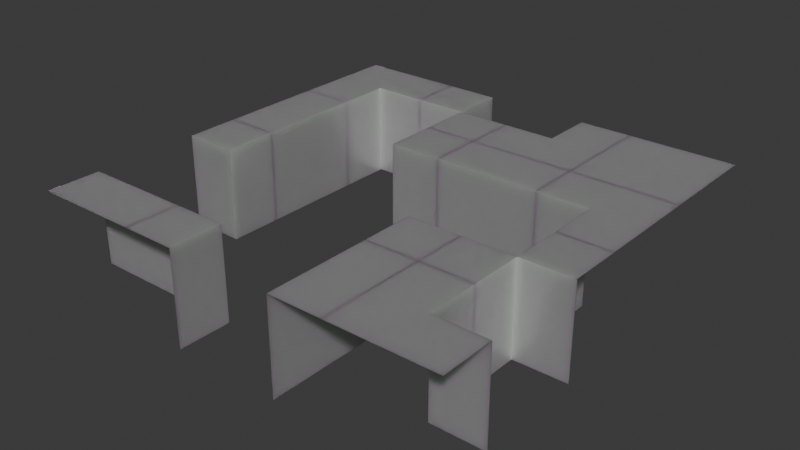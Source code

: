 # Source: tileset_template_alt_no_base.blend  (saved by Blender 4.4.32; exported with 4.5.12 LTS)
import bpy
from mathutils import Matrix  # noqa: F401  (used for matrix-valued properties, if any)

bpy.ops.wm.read_factory_settings(use_empty=True)
scene = bpy.context.scene
scene.name = 'Scene'

# ---- materials (node trees are filled in below, after node groups)
mat_tilesetmaterial1 = bpy.data.materials.new('TilesetMaterial1')

# ---- material node trees
mat_tilesetmaterial1.use_nodes = True; mat_tilesetmaterial1.node_tree.nodes.clear()
_N = mat_tilesetmaterial1.node_tree.nodes; _L = mat_tilesetmaterial1.node_tree.links
n0 = _N.new('ShaderNodeBsdfPrincipled'); n0.name = 'Principled BSDF'; n0.location = (10, 300)
n0.subsurface_method = 'BURLEY'
n0.inputs[0].default_value = (0.4119, 0.4119, 0.4119, 1.0)
n0.inputs[2].default_value = 0.2661
n0.inputs[3].default_value = 5.4
n0.inputs[4].default_value = 0.9868
n0.inputs[7].default_value = 0.5554
n0.inputs[8].default_value = 1.0
n0.inputs[9].default_value = (0.1, 0.2, 0.1)
n0.inputs[10].default_value = 1.65
n1 = _N.new('ShaderNodeOutputMaterial'); n1.name = 'Material Output'; n1.location = (300, 300)
_L.new(n0.outputs[0], n1.inputs[0])
n1.is_active_output = True

# ---- world
world_world = bpy.data.worlds.new('World'); scene.world = world_world
world_world.use_nodes = True; world_world.node_tree.nodes.clear()
_N = world_world.node_tree.nodes; _L = world_world.node_tree.links
n0 = _N.new('ShaderNodeOutputWorld'); n0.name = 'World Output'; n0.location = (300, 300)
n1 = _N.new('ShaderNodeBackground'); n1.name = 'Background'; n1.location = (10, 300)
n1.inputs[0].default_value = (0.05088, 0.05088, 0.05088, 1.0)
_L.new(n1.outputs[0], n0.inputs[0])
n0.is_active_output = True
world_world.color = (0.05088, 0.05088, 0.05088)
world_world.sun_shadow_jitter_overblur = 0.0

# ---- meshes
me_row0col0mesh = bpy.data.meshes.new('Row0Col0Mesh')
me_row0col0mesh.from_pydata([(1.0, 0.0, -1.0), (0.0, 0.0, -1.0), (1.0, 0.0, 0.75), (1.0, -1.0, 0.75), (0.0, -1.0, 0.75), (-0.5, -1.0, 0.75), (0.0, 0.0, 0.75), (-1.0, 0.0, 0.75), (-1.0, -1.0, 0.75), (-1.0, 1.0, 0.75), (0.0, 1.0, -1.0), (0.0, 1.0, 0.75)], [], [(6, 2, 0, 1), (3, 2, 6, 4), (5, 4, 6, 7), (8, 5, 7), (6, 1, 10, 11), (9, 7, 6, 11)])
_uv = me_row0col0mesh.uv_layers.new(name='UVMap')
_uv.uv.foreach_set('vector', [0.375, 0.875, 0.375, 0.9375, 0.5938, 0.9375, 0.5938, 0.875, 0.1875, 0.625, 0.1875, 0.75, 0.25, 0.75, 0.25, 0.625, 0.2812, 0.625, 0.25, 0.625, 0.25, 0.75, 0.3125, 0.75, 0.3125, 0.625, 0.2812, 0.625, 0.3125, 0.75, 0.375, 0.125, 0.5938, 0.125, 0.5938, 0.0625, 0.375, 0.0625, 0.25, 0.6875, 0.25, 0.625, 0.125, 0.625, 0.125, 0.6875])
me_row0col0mesh.materials.append(mat_tilesetmaterial1)
me_row0col0mesh.update()
me_row0col1mesh = bpy.data.meshes.new('Row0Col1Mesh')
me_row0col1mesh.from_pydata([(0.0, 0.0, 0.75), (0.0, 0.0, -1.0), (0.0, -1.0, -1.0), (0.0, -1.0, 0.75), (1.0, 0.0, 0.75), (1.0, 1.0, 0.75), (1.0, -1.0, 0.75), (0.0, 1.0, -1.0), (0.0, 1.0, 0.75), (0.75, -1.0, 0.75)], [], [(1, 2, 3, 0), (9, 6, 4, 0, 3), (1, 0, 8, 7), (8, 0, 4, 5)])
_uv = me_row0col1mesh.uv_layers.new(name='UVMap')
_uv.uv.foreach_set('vector', [0.5938, 0.75, 0.5938, 0.625, 0.375, 0.625, 0.375, 0.75, 0.3281, 0.625, 0.3125, 0.625, 0.3125, 0.75, 0.375, 0.75, 0.375, 0.625, 0.5938, 0.625, 0.375, 0.625, 0.375, 0.6875, 0.5938, 0.6875, 0.375, 0.6875, 0.375, 0.625, 0.25, 0.625, 0.25, 0.6875])
me_row0col1mesh.materials.append(mat_tilesetmaterial1)
me_row0col1mesh.update()
me_row0col2mesh = bpy.data.meshes.new('Row0Col2Mesh')
me_row0col2mesh.from_pydata([(0.0, 0.0, 0.75), (0.0, -1.0, -1.0), (0.0, 0.0, -1.0), (0.0, -1.0, 0.75), (-1.0, 0.0, -1.0), (-1.0, -1.0, 0.75), (-1.0, 0.0, 0.75)], [], [(2, 0, 3, 1), (0, 2, 4, 6), (3, 0, 6, 5)])
_uv = me_row0col2mesh.uv_layers.new(name='UVMap')
_uv.uv.foreach_set('vector', [0.5938, 0.0, 0.375, 0.0, 0.375, 0.125, 0.5938, 0.125, 0.375, 1.0, 0.5938, 1.0, 0.5938, 0.9375, 0.375, 0.9375, 0.125, 0.625, 0.125, 0.75, 0.1875, 0.75, 0.1875, 0.625])
me_row0col2mesh.materials.append(mat_tilesetmaterial1)
me_row0col2mesh.update()
me_row0col3mesh = bpy.data.meshes.new('Row0Col3Mesh')
me_row0col3mesh.from_pydata([(-1.0, 0.0, -1.0), (-1.0, -1.0, 0.75), (-1.0, 0.0, 0.75), (1.0, 0.0, -1.0), (1.0, 0.0, 0.75), (1.0, -1.0, 0.75), (0.75, -1.0, 0.75), (-1.0, -0.75, 0.75), (-1.0, -0.7576, 0.7576)], [], [(7, 8, 1), (2, 4, 3, 0), (5, 4, 2, 7, 1, 6)])
_uv = me_row0col3mesh.uv_layers.new(name='UVMap')
_uv.uv.foreach_set('vector', [0.4063, 0.5312, 0.4053, 0.5303, 0.4062, 0.5, 0.375, 0.8125, 0.375, 0.9375, 0.5938, 0.9375, 0.5937, 0.8125, 0.1875, 0.625, 0.1875, 0.75, 0.3125, 0.75, 0.3125, 0.6562, 0.3125, 0.625, 0.2031, 0.625])
me_row0col3mesh.materials.append(mat_tilesetmaterial1)
me_row0col3mesh.update()
me_row1col0mesh = bpy.data.meshes.new('Row1Col0Mesh')
me_row1col0mesh.from_pydata([(0.0, 0.0, 0.75), (0.0, 0.0, -1.0), (1.0, 0.0, -1.0), (1.0, 0.0, 0.75), (0.0, -1.0, -1.0), (0.0, -1.0, 0.75), (-1.0, -1.0, 0.75), (-1.0, 0.0, -1.0), (-1.0, 0.0, 0.75), (0.0, 1.0, -1.0), (0.0, 1.0, 0.75), (1.0, 1.0, 0.75), (1.0, 0.75, 0.75)], [], [(3, 0, 1, 2), (1, 0, 10, 9), (12, 11, 10, 0, 3), (1, 0, 5, 4), (0, 1, 7, 8), (5, 0, 8, 6)])
_uv = me_row1col0mesh.uv_layers.new(name='UVMap')
_uv.uv.foreach_set('vector', [0.375, 0.375, 0.375, 0.5, 0.5938, 0.5, 0.5938, 0.375, 0.5938, 0.5, 0.375, 0.5, 0.375, 0.5417, 0.5938, 0.5417, 0.25, 0.5312, 0.25, 0.5417, 0.375, 0.5417, 0.375, 0.5, 0.25, 0.5, 0.5938, 0.0, 0.375, 0.0, 0.375, 0.0625, 0.5938, 0.0625, 0.375, 1.0, 0.5938, 1.0, 0.5938, 0.875, 0.375, 0.875, 0.125, 0.6875, 0.125, 0.75, 0.25, 0.75, 0.25, 0.6875])
me_row1col0mesh.materials.append(mat_tilesetmaterial1)
me_row1col0mesh.update()
me_row1col1mesh = bpy.data.meshes.new('Row1Col1Mesh')
me_row1col1mesh.from_pydata([(0.0, 0.0, 0.75), (0.0, 0.0, -1.0), (1.0, 0.0, -1.0), (1.0, 0.0, 0.75), (1.0, -1.0, 0.75), (0.0, -1.0, -1.0), (0.0, -1.0, 0.75)], [], [(0, 1, 5, 6), (2, 1, 0, 3), (4, 3, 0, 6)])
_uv = me_row1col1mesh.uv_layers.new(name='UVMap')
_uv.uv.foreach_set('vector', [0.375, 0.75, 0.5938, 0.75, 0.5938, 0.6875, 0.375, 0.6875, 0.5938, 0.875, 0.5938, 0.75, 0.375, 0.75, 0.375, 0.875, 0.25, 0.6875, 0.25, 0.75, 0.375, 0.75, 0.375, 0.6875])
me_row1col1mesh.materials.append(mat_tilesetmaterial1)
me_row1col1mesh.update()
me_row1col3mesh = bpy.data.meshes.new('Row1Col3Mesh')
me_row1col3mesh.from_pydata([(0.0, 0.0, 0.75), (0.0, 0.0, -1.0), (-1.0, 0.0, -1.0), (-1.0, 0.0, 0.75), (0.0, 1.0, -1.0), (-1.0, 1.0, 0.75), (0.0, 1.0, 0.75)], [], [(6, 0, 1, 4), (1, 0, 3, 2), (5, 3, 0, 6)])
_uv = me_row1col3mesh.uv_layers.new(name='UVMap')
_uv.uv.foreach_set('vector', [0.375, 0.2083, 0.375, 0.25, 0.5938, 0.25, 0.5938, 0.2083, 0.5938, 0.25, 0.375, 0.25, 0.375, 0.375, 0.5938, 0.375, 0.25, 0.5417, 0.25, 0.5, 0.125, 0.5, 0.125, 0.5417])
me_row1col3mesh.materials.append(mat_tilesetmaterial1)
me_row1col3mesh.update()
me_row2col0mesh = bpy.data.meshes.new('Row2Col0Mesh')
me_row2col0mesh.from_pydata([(0.0, 0.0, -1.0), (1.0, 0.0, 0.75), (0.0, 0.0, 0.75), (0.0, -1.0, -1.0), (1.0, -1.0, 0.75), (0.0, -1.0, 0.75), (-1.0, 0.0, -1.0), (-1.0, 0.0, 0.75), (-1.0, 1.0, 0.75), (1.0, 1.0, 0.75), (0.0, 1.0, 0.75), (1.0, 0.75, 0.75)], [], [(0, 2, 7, 6), (11, 9, 10, 2, 1), (2, 10, 8, 7), (2, 0, 3, 5), (4, 1, 2, 5)])
_uv = me_row2col0mesh.uv_layers.new(name='UVMap')
_uv.uv.foreach_set('vector', [0.5937, 0.3333, 0.375, 0.3333, 0.375, 0.375, 0.5938, 0.375, 0.1667, 0.5938, 0.1667, 0.625, 0.2083, 0.625, 0.2083, 0.5, 0.1667, 0.5, 0.2083, 0.5, 0.2083, 0.625, 0.25, 0.625, 0.25, 0.5, 0.375, 0.5833, 0.5937, 0.5833, 0.5938, 0.5417, 0.375, 0.5417, 0.25, 0.5417, 0.25, 0.5833, 0.375, 0.5833, 0.375, 0.5417])
me_row2col0mesh.materials.append(mat_tilesetmaterial1)
me_row2col0mesh.update()
me_row2col1mesh = bpy.data.meshes.new('Row2Col1Mesh')
me_row2col1mesh.from_pydata([(0.0, 0.0, 0.75), (0.0, 0.0, -1.0), (1.0, 1.0, 0.75), (1.0, 0.0, -1.0), (1.0, 0.0, 0.75), (-1.0, 0.0, -1.0), (-1.0, 0.0, 0.75), (-1.0, 1.0, 0.75), (0.0, 1.0, 0.75)], [], [(5, 1, 0, 6), (0, 1, 3, 4), (7, 6, 0, 8), (8, 0, 4, 2)])
_uv = me_row2col1mesh.uv_layers.new(name='UVMap')
_uv.uv.foreach_set('vector', [0.5938, 0.4583, 0.5938, 0.4167, 0.375, 0.4167, 0.375, 0.4583, 0.375, 0.4167, 0.5938, 0.4167, 0.5938, 0.375, 0.375, 0.375, 0.3333, 0.625, 0.3333, 0.5, 0.2917, 0.5, 0.2917, 0.625, 0.2917, 0.625, 0.2917, 0.5, 0.25, 0.5, 0.25, 0.625])
me_row2col1mesh.materials.append(mat_tilesetmaterial1)
me_row2col1mesh.update()
me_row2col2mesh = bpy.data.meshes.new('Row2Col2Mesh')
me_row2col2mesh.from_pydata([(0.0, 0.0, 0.75), (0.0, 0.0, -1.0), (1.0, 1.0, 0.75), (1.0, 0.0, -1.0), (1.0, 0.0, 0.75), (0.0, 1.0, -1.0), (0.0, 1.0, 0.75)], [], [(4, 0, 1, 3), (5, 1, 0, 6), (6, 0, 4, 2)])
_uv = me_row2col2mesh.uv_layers.new(name='UVMap')
_uv.uv.foreach_set('vector', [0.375, 0.4583, 0.375, 0.5, 0.5938, 0.5, 0.5938, 0.4583, 0.5938, 0.625, 0.5938, 0.5, 0.375, 0.5, 0.375, 0.625, 0.375, 0.625, 0.375, 0.5, 0.3333, 0.5, 0.3333, 0.625])
me_row2col2mesh.materials.append(mat_tilesetmaterial1)
me_row2col2mesh.update()
me_row2col3mesh = bpy.data.meshes.new('Row2Col3Mesh')
me_row2col3mesh.from_pydata([(0.0, -1.0, -1.0), (0.0, -1.0, 0.75), (-1.0, -1.0, 0.75), (0.0, 1.0, -1.0), (-1.0, 1.0, 0.75), (0.0, 1.0, 0.75), (-1.0, -0.75, 0.75)], [], [(3, 5, 1, 0), (6, 2, 1, 5, 4)])
_uv = me_row2col3mesh.uv_layers.new(name='UVMap')
_uv.uv.foreach_set('vector', [0.5937, 0.125, 0.375, 0.125, 0.375, 0.2083, 0.5938, 0.2083, 0.25, 0.5521, 0.25, 0.5417, 0.125, 0.5417, 0.125, 0.625, 0.25, 0.625])
me_row2col3mesh.materials.append(mat_tilesetmaterial1)
me_row2col3mesh.update()
me_row3col0mesh = bpy.data.meshes.new('Row3Col0Mesh')
me_row3col0mesh.from_pydata([(0.0, 1.0, 0.75), (1.0, 1.0, 0.75), (1.0, 0.0, 0.75), (0.0, 0.0, 0.75), (1.0, -1.0, 0.75), (0.0, -1.0, 0.75), (-1.0, -1.0, 0.75), (-1.0, 1.0, 0.75), (-1.0, 0.0, 0.75), (-0.75, 1.0, 0.75)], [], [(4, 2, 3, 5), (6, 5, 3, 8), (1, 0, 3, 2), (7, 8, 3, 0, 9)])
_uv = me_row3col0mesh.uv_layers.new(name='UVMap')
_uv.uv.foreach_set('vector', [0.1667, 0.625, 0.1667, 0.75, 0.2083, 0.75, 0.2083, 0.625, 0.25, 0.625, 0.2083, 0.625, 0.2083, 0.75, 0.25, 0.75, 0.25, 0.7083, 0.375, 0.7083, 0.375, 0.6667, 0.25, 0.6667, 0.3125, 0.6875, 0.3125, 0.625, 0.25, 0.625, 0.25, 0.6875, 0.2969, 0.6875])
me_row3col0mesh.materials.append(mat_tilesetmaterial1)
me_row3col0mesh.update()
me_row3col1mesh = bpy.data.meshes.new('Row3Col1Mesh')
me_row3col1mesh.from_pydata([(0.0, 1.0, -1.0), (0.0, 0.0, -1.0), (0.0, 1.0, 0.75), (0.0, 0.0, 0.75), (1.0, 1.0, 0.75), (1.0, 0.0, 0.75), (1.0, -1.0, 0.75), (0.0, -1.0, 0.75), (-1.0, -1.0, 0.75), (-1.0, 0.0, -1.0), (-1.0, 0.0, 0.75)], [], [(3, 1, 9, 10), (7, 3, 10, 8), (6, 5, 3, 7), (3, 2, 0, 1), (2, 3, 5, 4)])
_uv = me_row3col1mesh.uv_layers.new(name='UVMap')
_uv.uv.foreach_set('vector', [0.375, 0.8333, 0.5937, 0.8333, 0.5938, 0.7917, 0.375, 0.7917, 0.2917, 0.625, 0.2917, 0.75, 0.3333, 0.75, 0.3333, 0.625, 0.25, 0.625, 0.25, 0.75, 0.2917, 0.75, 0.2917, 0.625, 0.375, 0.625, 0.375, 0.6875, 0.5938, 0.6875, 0.5938, 0.625, 0.375, 0.6875, 0.375, 0.625, 0.3125, 0.625, 0.3125, 0.6875])
me_row3col1mesh.materials.append(mat_tilesetmaterial1)
me_row3col1mesh.update()
me_row3col2mesh = bpy.data.meshes.new('Row3Col2Mesh')
me_row3col2mesh.from_pydata([(0.0, 0.0, 0.75), (0.0, 0.0, -1.0), (0.0, 1.0, -1.0), (0.0, 1.0, 0.75), (1.0, 0.0, -1.0), (1.0, 0.0, 0.75), (1.0, -1.0, 0.75), (0.0, -1.0, -1.0), (0.0, -1.0, 0.75), (-1.0, 0.0, -1.0), (-1.0, 0.0, 0.75), (-1.0, 1.0, 0.75), (-0.75, 1.0, 0.75)], [], [(0, 1, 7, 8), (1, 0, 5, 4), (6, 5, 0, 8), (3, 0, 1, 2), (1, 0, 10, 9), (11, 10, 0, 3, 12)])
_uv = me_row3col2mesh.uv_layers.new(name='UVMap')
_uv.uv.foreach_set('vector', [0.375, 0.75, 0.5938, 0.75, 0.5938, 0.625, 0.375, 0.625, 0.5938, 0.75, 0.375, 0.75, 0.375, 0.7917, 0.5938, 0.7917, 0.3333, 0.625, 0.3333, 0.75, 0.375, 0.75, 0.375, 0.625, 0.375, 0.125, 0.375, 0.25, 0.5938, 0.25, 0.5938, 0.125, 0.5938, 0.25, 0.375, 0.25, 0.375, 0.3125, 0.5938, 0.3125, 0.1875, 0.625, 0.1875, 0.5, 0.125, 0.5, 0.125, 0.625, 0.1719, 0.625])
me_row3col2mesh.materials.append(mat_tilesetmaterial1)
me_row3col2mesh.update()
me_row3col3mesh = bpy.data.meshes.new('Row3Col3Mesh')
me_row3col3mesh.from_pydata([(0.0, 0.0, -1.0), (-1.0, 1.0, 0.75), (0.0, 1.0, 0.75), (-1.0, 0.0, 0.75), (0.0, 0.0, 0.75), (1.0, 0.0, -1.0), (1.0, 1.0, 0.75), (1.0, 0.0, 0.75), (0.0, -1.0, -1.0), (0.0, -1.0, 0.75), (-1.0, -1.0, 0.75), (-0.75, 1.0, 0.75), (-0.7576, 1.0, 0.7576)], [], [(11, 12, 1), (4, 0, 5, 7), (2, 4, 7, 6), (11, 1, 3, 4, 2), (0, 4, 9, 8), (10, 9, 4, 3)])
_uv = me_row3col3mesh.uv_layers.new(name='UVMap')
_uv.uv.foreach_set('vector', [0.4063, 0.7813, 0.4053, 0.7803, 0.4062, 0.75, 0.375, 0.375, 0.5938, 0.375, 0.5938, 0.3125, 0.375, 0.3125, 0.25, 0.625, 0.25, 0.5, 0.1875, 0.5, 0.1875, 0.625, 0.2969, 0.625, 0.3125, 0.625, 0.3125, 0.5, 0.25, 0.5, 0.25, 0.625, 0.5937, 0.08333, 0.375, 0.08333, 0.375, 0.125, 0.5937, 0.125, 0.25, 0.625, 0.125, 0.625, 0.125, 0.6667, 0.25, 0.6667])
me_row3col3mesh.materials.append(mat_tilesetmaterial1)
me_row3col3mesh.update()

# ---- objects
ob_row0col0shape = bpy.data.objects.new('Row0Col0Shape', me_row0col0mesh)
ob_row0col1shape = bpy.data.objects.new('Row0Col1Shape', me_row0col1mesh)
ob_row0col2shape = bpy.data.objects.new('Row0Col2Shape', me_row0col2mesh)
ob_row0col3shape = bpy.data.objects.new('Row0Col3Shape', me_row0col3mesh)
ob_row1col0shape = bpy.data.objects.new('Row1Col0Shape', me_row1col0mesh)
ob_row1col1shape = bpy.data.objects.new('Row1Col1Shape', me_row1col1mesh)
ob_row1col3shape = bpy.data.objects.new('Row1Col3Shape', me_row1col3mesh)
ob_row2col0shape = bpy.data.objects.new('Row2Col0Shape', me_row2col0mesh)
ob_row2col1shape = bpy.data.objects.new('Row2Col1Shape', me_row2col1mesh)
ob_row2col2shape = bpy.data.objects.new('Row2Col2Shape', me_row2col2mesh)
ob_row2col3shape = bpy.data.objects.new('Row2Col3Shape', me_row2col3mesh)
ob_row3col0shape = bpy.data.objects.new('Row3Col0Shape', me_row3col0mesh)
ob_row3col1shape = bpy.data.objects.new('Row3Col1Shape', me_row3col1mesh)
ob_row3col2shape = bpy.data.objects.new('Row3Col2Shape', me_row3col2mesh)
ob_row3col3shape = bpy.data.objects.new('Row3Col3Shape', me_row3col3mesh)

# ---- transforms, parenting, visibility, modifiers, constraints
ob_row0col0shape.location = (2.94, -3.06, -5.215e-08)
ob_row0col1shape.location = (0.94, -3.06, -5.215e-08)
ob_row0col2shape.location = (-1.06, -3.06, -5.215e-08)
ob_row0col3shape.location = (-3.06, -3.06, -5.215e-08)
ob_row1col0shape.location = (2.94, -1.06, -5.215e-08)
ob_row1col1shape.location = (0.94, -1.06, -5.215e-08)
ob_row1col3shape.location = (-3.06, -1.06, -5.215e-08)
ob_row2col0shape.location = (2.94, 0.94, -5.215e-08)
ob_row2col1shape.location = (0.94, 0.94, -5.215e-08)
ob_row2col2shape.location = (-1.06, 0.94, -5.215e-08)
ob_row2col3shape.location = (-3.06, 0.94, -5.215e-08)
ob_row3col0shape.location = (2.94, 2.94, -5.215e-08)
ob_row3col1shape.location = (0.94, 2.94, -5.215e-08)
ob_row3col2shape.location = (-1.06, 2.94, -5.215e-08)
ob_row3col3shape.location = (-3.06, 2.94, -5.215e-08)

# ---- collection membership
scene.collection.objects.link(ob_row0col0shape)
scene.collection.objects.link(ob_row0col1shape)
scene.collection.objects.link(ob_row0col2shape)
scene.collection.objects.link(ob_row0col3shape)
scene.collection.objects.link(ob_row1col0shape)
scene.collection.objects.link(ob_row1col1shape)
scene.collection.objects.link(ob_row1col3shape)
scene.collection.objects.link(ob_row2col0shape)
scene.collection.objects.link(ob_row2col1shape)
scene.collection.objects.link(ob_row2col2shape)
scene.collection.objects.link(ob_row2col3shape)
scene.collection.objects.link(ob_row3col0shape)
scene.collection.objects.link(ob_row3col1shape)
scene.collection.objects.link(ob_row3col2shape)
scene.collection.objects.link(ob_row3col3shape)

# ---- scene / render settings (as saved in the file)
scene.frame_start = 1; scene.frame_end = 250; scene.frame_set(1)
scene.render.engine = 'BLENDER_EEVEE_NEXT'
bpy.context.view_layer.update()

# ---- added for rendering (the .blend has no active camera and no usable light): camera, sun
cam_auto = bpy.data.cameras.new('AutoCamera')
cam_auto.lens = 50.0
cam_auto.sensor_width = 36.0
cam_auto.clip_end = 1000.0
ob_auto_camera = bpy.data.objects.new('AutoCamera', cam_auto)
scene.collection.objects.link(ob_auto_camera)
ob_auto_camera.location = (10.5333, -12.7719, 8.35341)
ob_auto_camera.rotation_euler = (1.09748, -7.21219e-08, 0.694738)
scene.camera = ob_auto_camera
light_auto_sun = bpy.data.lights.new('AutoSun', 'SUN')
light_auto_sun.energy = 3.0
light_auto_sun.angle = 0.0523599
ob_auto_sun = bpy.data.objects.new('AutoSun', light_auto_sun)
scene.collection.objects.link(ob_auto_sun)
ob_auto_sun.rotation_euler = (0.872665, 0.174533, 0.523599)
bpy.context.view_layer.update()
